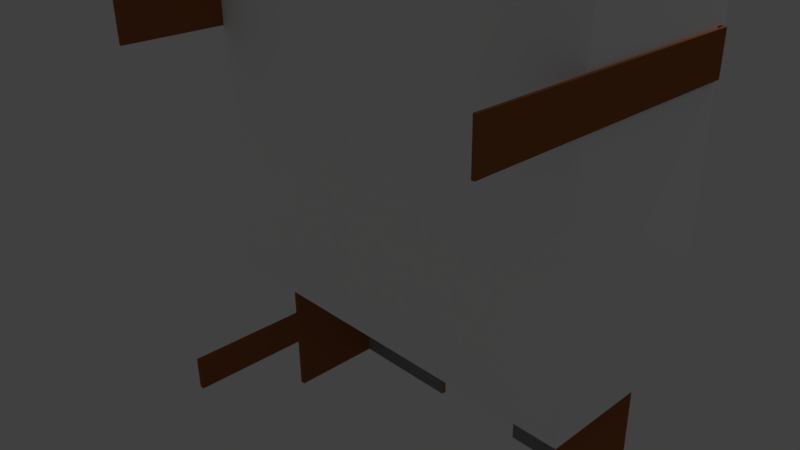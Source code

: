 # Source: ThermoCouple.blend  (saved by Blender 2.77.0; exported with 4.5.12 LTS)
import bpy
from mathutils import Matrix  # noqa: F401  (used for matrix-valued properties, if any)

bpy.ops.wm.read_factory_settings(use_empty=True)
scene = bpy.context.scene
scene.name = 'Scene'

# ---- collections
col_collection_1 = bpy.data.collections.new('Collection 1'); scene.collection.children.link(col_collection_1)

# ---- materials (node trees are filled in below, after node groups)
mat_material_001 = bpy.data.materials.new('Material.001')
mat_material_001.alpha_threshold = 0.0
mat_material_001.use_transparent_shadow = False
mat_material_001.diffuse_color = (0.0, 0.0, 0.0, 1.0)
mat_material_001.roughness = 0.5
mat_material_001.specular_intensity = 0.0
mat_material_005 = bpy.data.materials.new('Material.005')
mat_material_005.alpha_threshold = 0.0
mat_material_005.use_transparent_shadow = False
mat_material_005.diffuse_color = (1.0, 1.0, 1.0, 1.0)
mat_material_005.roughness = 0.5
mat_material_005.specular_intensity = 0.0
mat_material_006 = bpy.data.materials.new('Material.006')
mat_material_006.alpha_threshold = 0.0
mat_material_006.use_transparent_shadow = False
mat_material_006.diffuse_color = (0.3424, 0.1153, 0.04046, 1.0)
mat_material_006.roughness = 0.5
mat_material_006.specular_intensity = 0.6421
mat_material_007 = bpy.data.materials.new('Material.007')
mat_material_007.alpha_threshold = 0.0
mat_material_007.use_transparent_shadow = False
mat_material_007.diffuse_color = (0.2738, 0.2738, 0.2738, 1.0)
mat_material_007.roughness = 0.5
mat_material_007.specular_intensity = 1.0

# ---- material node trees

# ---- world
world_world = bpy.data.worlds.new('World'); scene.world = world_world
world_world.color = (0.05088, 0.05088, 0.05088)
world_world.use_sun_shadow = False
world_world.sun_shadow_jitter_overblur = 0.0
world_world.cycles.sampling_method = 'MANUAL'

# ---- cameras
cam_camera = bpy.data.cameras.new('Camera')
cam_camera.clip_end = 100.0
cam_camera.lens = 35.0
cam_camera.sensor_width = 32.0
cam_camera.sensor_height = 18.0
cam_camera.ortho_scale = 7.314
cam_camera.dof.focus_distance = 0.0
cam_camera.dof.aperture_fstop = 128.0

# ---- lights
light_lamp = bpy.data.lights.new('Lamp', 'POINT')
light_lamp.transmission_factor = 0.0
light_lamp.cutoff_distance = 30.0
light_lamp.energy = 224.0
light_lamp.shadow_buffer_clip_start = 1.001
light_lamp.shadow_soft_size = 0.1
light_lamp.shadow_maximum_resolution = 0.006
light_lamp.use_absolute_resolution = True

# ---- meshes
me_mesh_001 = bpy.data.meshes.new('Mesh.001')
me_mesh_001.from_pydata([(0.251, 0.589, 0.0), (0.251, 0.394, 0.0), (0.056, 0.394, 0.0), (0.056, 0.312, 0.0), (0.251, 0.312, 0.0), (0.251, 0.117, 0.0), (0.333, 0.117, 0.0), (0.333, 0.312, 0.0), (0.528, 0.312, 0.0), (0.528, 0.394, 0.0), (0.333, 0.394, 0.0), (0.333, 0.589, 0.0)], [], [(1, 11, 0), (1, 10, 11), (3, 1, 2), (3, 10, 1), (3, 9, 10), (3, 8, 9), (4, 8, 3), (5, 7, 4), (7, 8, 4), (5, 6, 7)])
me_mesh_001.materials.append(mat_material_001)
me_mesh_001.use_remesh_preserve_volume = False
me_mesh_001.use_remesh_preserve_attributes = False
me_mesh_001.use_mirror_vertex_groups = False
me_mesh_001.update()
me_mesh = bpy.data.meshes.new('Mesh')
me_mesh.from_pydata([(0.285, 0.359, 0.0), (0.582, 0.682, 0.0), (0.46, 0.682, 0.0), (0.173, 0.37, 0.0), (0.173, 0.682, 0.0), (0.075, 0.682, 0.0), (0.075, 0.0, 0.0), (0.173, 0.0, 0.0), (0.173, 0.337, 0.0), (0.52, 0.0, 0.0), (0.655, 0.0, 0.0)], [], [(6, 4, 5), (6, 3, 4), (3, 1, 2), (3, 0, 1), (6, 8, 3), (8, 0, 3), (8, 10, 0), (6, 7, 8), (9, 10, 8)])
me_mesh.materials.append(mat_material_001)
me_mesh.use_remesh_preserve_volume = False
me_mesh.use_remesh_preserve_attributes = False
me_mesh.use_mirror_vertex_groups = False
me_mesh.update()
me_thermocouple_003 = bpy.data.meshes.new('ThermoCouple.003')
me_thermocouple_003.from_pydata([(-10.72, -2.242, 6.694), (-10.72, -7.042, 6.694), (-10.72, -2.242, 6.894), (-10.72, -7.042, 6.894), (-9.421, -7.042, 6.894), (-9.421, -7.042, 6.694), (-9.421, -2.242, 6.694), (-7.471, 1.558, 6.694), (-12.97, 1.558, 6.694), (-12.97, -2.242, 6.694), (-7.471, -2.242, 6.694), (-6.871, 2.57, -7.606), (-6.871, 1.87, 1.894), (-6.871, 2.57, 7.894), (-6.871, 1.87, 6.994), (-6.871, 1.47, 6.994), (-6.871, -3.73, -7.606), (-6.871, 1.47, -6.806), (-6.871, 1.87, -6.806), (-6.871, 1.87, -1.806), (-6.871, -3.73, 7.894), (-6.871, 1.47, 1.894), (-6.871, 1.47, -1.806), (-7.371, 1.769, -1.906), (-12.97, 1.769, -1.906), (-7.371, 1.558, -1.905), (-12.97, 1.558, -1.905), (-10.99, -2.242, -6.505), (-10.99, -7.042, -6.505), (-9.494, -2.242, -6.505), (-9.494, -7.042, -6.505), (-9.494, -7.042, -6.705), (-10.99, -7.042, -6.705), (-10.99, -2.242, -6.705), (-7.471, -2.242, -6.505), (-7.471, 1.558, -6.505), (-9.494, -2.242, -6.505), (-12.97, 1.558, -6.505), (-12.97, -2.242, -6.505), (-7.471, 1.558, -6.705), (-7.471, 1.558, -6.705), (-7.471, -2.242, -6.705), (-9.494, -2.242, -6.705), (-12.97, -2.242, -6.705), (-7.371, 1.47, 6.994), (-7.371, 1.87, 6.994), (-7.371, 1.47, 1.894), (-7.371, 1.87, 1.894), (-7.371, 1.758, 6.894), (-7.371, 1.758, 1.994), (-7.371, 1.558, 6.894), (-7.371, 1.558, 1.994), (-12.97, 1.558, 1.994), (-7.471, 1.558, 6.894), (-12.97, 1.758, 6.894), (-12.97, -2.242, 6.894), (-9.421, -2.242, 6.894), (-7.471, -2.242, 6.894), (-7.371, 1.47, -1.806), (-7.371, 1.87, -1.806), (-7.371, 1.47, -6.806), (-7.371, 1.87, -6.806), (-7.371, 1.558, -6.705), (-7.371, 1.758, -6.706), (-12.97, 1.758, -6.706), (-12.97, 1.558, -6.705), (-12.97, 1.558, -6.705), (-12.97, 1.758, 1.994), (8.229, 1.968, 5.307), (8.229, 1.968, 3.295), (8.229, 1.969, 5.307), (8.229, 1.969, 3.295), (8.343, 1.891, -3.006), (8.343, 1.891, -5.056), (8.629, 2.32, -3.006), (8.629, 2.32, -5.056), (8.629, 1.463, -3.006), (8.629, 1.463, -5.056), (8.629, 2.369, 5.307), (8.629, 2.369, 3.295), (8.629, 1.568, 5.307), (8.629, 1.568, 3.295), (8.629, 1.77, -5.156), (8.629, 2.37, -5.156), (8.629, 2.37, -2.906), (8.629, 1.77, -2.906), (8.629, -3.53, -0.6558), (8.629, -3.53, -7.406), (8.629, 1.77, -7.406), (8.629, 1.77, -0.6558), (8.629, 1.77, 3.194), (8.629, 2.37, 3.194), (8.629, 2.37, 5.444), (8.629, 1.77, 5.444), (8.629, -3.53, 0.9442), (8.629, 1.77, 0.9442), (8.629, 1.77, 7.694), (8.629, -3.53, 7.694), (8.129, 2.57, -0.6558), (8.129, 2.57, 0.9442), (8.129, 2.07, -0.6558), (8.129, 2.07, 0.9442), (2.779, 2.52, -7.706), (4.279, 2.52, -7.706), (2.779, -7.68, -7.706), (4.279, -7.68, -7.706), (4.279, 2.52, 7.994), (2.779, 2.52, 7.994), (2.779, -7.68, 7.994), (4.279, -7.68, 7.994), (4.279, 2.17, 7.894), (2.779, 2.17, 7.894), (4.279, 2.22, 7.894), (2.779, 2.22, 7.894), (4.279, 2.22, -7.606), (2.779, 2.22, -7.606), (4.279, 2.17, -7.606), (2.779, 2.17, -7.606), (9.129, 2.57, 0.9442), (9.129, 2.07, 0.9442), (9.129, 2.07, -0.6558), (9.129, 2.57, -0.6558), (9.129, 1.77, -5.156), (9.129, 2.37, -5.156), (9.129, 2.37, -2.906), (9.129, 1.77, -2.906), (9.129, 1.77, -0.6558), (9.129, -3.53, -0.6558), (9.129, -3.53, -7.406), (9.129, 1.77, -7.406), (9.129, 2.37, 3.194), (9.129, 2.37, 5.444), (9.129, 1.77, 5.444), (9.129, 1.77, 7.694), (9.129, -3.53, 7.694), (9.129, -3.53, 0.9442), (9.129, 1.77, 0.9442), (9.129, 1.77, 3.194), (2.779, -7.68, -7.606), (4.279, -7.68, -7.606), (4.279, -7.68, 7.894), (2.779, -7.68, 7.894), (4.329, 2.57, 7.894), (4.329, 2.57, -7.606), (4.329, 2.17, 7.894), (4.329, 2.17, -7.606), (9.129, 2.57, -7.606), (9.129, 2.57, 7.894), (4.279, -3.73, 7.894), (4.279, -3.73, -7.606), (2.721, 2.57, -7.606), (2.729, 2.57, 7.894), (2.721, 2.17, -7.606), (2.729, 2.17, 7.894), (2.779, -3.73, -7.606), (2.779, -3.73, 7.894), (9.129, -3.73, 7.894), (9.129, -3.73, -7.606)], [], [(0, 1, 2), (2, 1, 3), (3, 1, 4), (4, 1, 5), (5, 1, 6), (6, 1, 0), (6, 0, 7), (7, 0, 8), (8, 0, 9), (7, 10, 6), (11, 12, 13), (13, 12, 14), (13, 14, 15), (16, 17, 11), (11, 17, 18), (11, 18, 19), (20, 21, 16), (16, 21, 22), (16, 22, 17), (21, 20, 15), (15, 20, 13), (22, 21, 19), (19, 21, 12), (19, 12, 11), (23, 24, 25), (25, 24, 26), (27, 28, 29), (29, 28, 30), (30, 28, 31), (31, 28, 32), (28, 27, 32), (32, 27, 33), (34, 35, 36), (36, 35, 37), (36, 37, 27), (27, 37, 38), (39, 35, 40), (40, 35, 34), (40, 34, 41), (34, 36, 41), (41, 36, 42), (33, 42, 32), (32, 42, 31), (27, 38, 33), (33, 38, 43), (15, 14, 44), (44, 14, 45), (21, 15, 46), (46, 15, 44), (12, 21, 47), (47, 21, 46), (14, 12, 45), (45, 12, 47), (48, 45, 49), (49, 45, 47), (49, 47, 46), (45, 48, 44), (44, 48, 50), (44, 50, 51), (44, 51, 46), (46, 51, 49), (52, 51, 7), (7, 51, 50), (7, 50, 53), (7, 8, 52), (50, 48, 53), (53, 48, 54), (53, 54, 2), (2, 54, 55), (2, 56, 53), (53, 56, 57), (22, 19, 58), (58, 19, 59), (17, 22, 60), (60, 22, 58), (18, 17, 61), (61, 17, 60), (19, 18, 59), (59, 18, 61), (23, 25, 58), (58, 25, 62), (58, 62, 60), (60, 62, 63), (60, 63, 61), (61, 63, 23), (61, 23, 59), (59, 23, 58), (23, 63, 24), (24, 63, 64), (62, 39, 63), (63, 39, 64), (64, 39, 65), (65, 39, 40), (65, 40, 66), (6, 56, 5), (5, 56, 4), (3, 4, 2), (2, 4, 56), (6, 10, 56), (56, 10, 57), (2, 55, 0), (0, 55, 9), (29, 30, 36), (36, 30, 31), (36, 31, 42), (27, 29, 36), (43, 66, 33), (33, 66, 42), (42, 66, 40), (42, 40, 41), (43, 38, 66), (66, 38, 37), (66, 37, 65), (39, 62, 35), (35, 62, 25), (35, 25, 26), (26, 37, 35), (7, 53, 10), (10, 53, 57), (26, 24, 37), (37, 24, 64), (37, 64, 65), (51, 52, 49), (49, 52, 67), (48, 49, 54), (54, 49, 67), (9, 55, 8), (8, 55, 54), (8, 54, 67), (67, 52, 8), (68, 69, 70), (70, 69, 71), (72, 73, 74), (74, 73, 75), (76, 72, 74), (73, 72, 77), (77, 72, 76), (75, 73, 77), (70, 71, 78), (78, 71, 79), (78, 80, 70), (70, 80, 68), (69, 68, 81), (81, 68, 80), (81, 79, 69), (69, 79, 71), (77, 82, 75), (75, 82, 83), (75, 83, 74), (74, 83, 84), (74, 84, 85), (76, 86, 77), (77, 86, 87), (77, 87, 88), (74, 85, 76), (76, 85, 89), (76, 89, 86), (88, 82, 77), (81, 90, 79), (79, 90, 91), (79, 91, 78), (78, 91, 92), (78, 92, 93), (80, 94, 81), (81, 94, 95), (81, 95, 90), (78, 93, 80), (80, 93, 96), (80, 96, 97), (97, 94, 80), (98, 99, 100), (100, 99, 101), (102, 103, 104), (104, 103, 105), (103, 102, 106), (106, 102, 107), (108, 109, 107), (107, 109, 106), (110, 111, 112), (112, 111, 113), (112, 113, 114), (114, 113, 115), (114, 115, 116), (116, 115, 117), (99, 118, 101), (101, 118, 119), (119, 120, 101), (101, 120, 100), (121, 98, 120), (120, 98, 100), (122, 123, 82), (82, 123, 83), (123, 124, 83), (83, 124, 84), (124, 125, 84), (84, 125, 85), (125, 126, 85), (85, 126, 89), (126, 127, 89), (89, 127, 86), (127, 128, 86), (86, 128, 87), (128, 129, 87), (87, 129, 88), (129, 122, 88), (88, 122, 82), (130, 131, 91), (91, 131, 92), (131, 132, 92), (92, 132, 93), (132, 133, 93), (93, 133, 96), (133, 134, 96), (96, 134, 97), (134, 135, 97), (97, 135, 94), (135, 136, 94), (94, 136, 95), (136, 137, 95), (95, 137, 90), (137, 130, 90), (90, 130, 91), (138, 104, 139), (139, 104, 105), (140, 109, 141), (141, 109, 108), (142, 143, 144), (144, 143, 145), (142, 99, 143), (143, 99, 98), (143, 98, 146), (146, 98, 121), (142, 147, 99), (99, 147, 118), (116, 103, 114), (114, 103, 106), (114, 106, 112), (112, 106, 110), (110, 106, 148), (148, 106, 109), (148, 109, 140), (116, 149, 103), (103, 149, 105), (105, 149, 139), (150, 151, 152), (152, 151, 153), (144, 145, 110), (110, 145, 116), (110, 116, 111), (111, 116, 117), (111, 117, 153), (153, 117, 152), (138, 154, 104), (104, 154, 102), (102, 154, 117), (102, 117, 115), (102, 115, 107), (107, 115, 113), (107, 113, 111), (111, 155, 107), (107, 155, 108), (108, 155, 141), (137, 119, 130), (130, 119, 118), (130, 118, 131), (131, 118, 147), (131, 147, 133), (133, 147, 156), (133, 156, 134), (134, 156, 135), (135, 156, 157), (135, 157, 127), (127, 157, 128), (128, 157, 129), (129, 157, 146), (129, 146, 123), (123, 146, 121), (123, 121, 124), (124, 121, 120), (124, 120, 125), (125, 120, 126), (126, 120, 136), (126, 136, 135), (137, 136, 119), (119, 136, 120), (133, 132, 131), (122, 129, 123), (127, 126, 135), (116, 145, 149), (149, 145, 157), (157, 145, 146), (146, 145, 143), (149, 154, 139), (139, 154, 138), (155, 148, 141), (141, 148, 140), (110, 148, 144), (144, 148, 156), (144, 156, 147), (147, 142, 144), (117, 154, 152), (152, 154, 16), (152, 16, 11), (11, 150, 152), (151, 150, 13), (13, 150, 11), (111, 153, 155), (155, 153, 20), (20, 153, 13), (13, 153, 151), (156, 148, 157), (157, 148, 149), (149, 148, 155), (149, 155, 154), (154, 155, 16), (16, 155, 20)])
me_thermocouple_003.polygons.foreach_set('material_index', [1, 1, 1, 1, 1, 1, 1, 1, 1, 1, 0, 0, 0, 0, 0, 0, 0, 0, 0, 0, 0, 0, 0, 0, 1, 1, 1, 1, 1, 1, 1, 1, 1, 1, 1, 1, 0, 1, 1, 1, 1, 1, 1, 1, 1, 0, 0, 0, 0, 0, 0, 0, 0, 0, 0, 0, 0, 0, 0, 0, 0, 2, 1, 1, 2, 1, 1, 1, 1, 1, 1, 0, 0, 0, 0, 0, 0, 0, 0, 0, 0, 0, 0, 0, 0, 0, 0, 1, 1, 1, 1, 1, 1, 1, 1, 1, 1, 1, 1, 1, 1, 1, 1, 1, 1, 1, 1, 1, 1, 1, 1, 1, 1, 1, 1, 2, 2, 1, 1, 1, 1, 1, 1, 1, 1, 1, 1, 1, 1, 1, 0, 0, 2, 2, 2, 2, 2, 2, 2, 2, 2, 0, 2, 2, 2, 0, 2, 2, 2, 2, 2, 2, 2, 2, 2, 2, 2, 2, 2, 2, 0, 0, 2, 2, 2, 2, 2, 2, 2, 2, 0, 0, 1, 1, 1, 1, 1, 1, 0, 0, 0, 0, 0, 0, 0, 0, 0, 0, 0, 0, 0, 0, 0, 0, 0, 0, 0, 0, 0, 0, 0, 0, 0, 0, 0, 0, 0, 0, 0, 0, 0, 0, 0, 0, 0, 0, 0, 0, 0, 0, 0, 0, 1, 1, 1, 1, 0, 0, 0, 0, 0, 0, 0, 0, 1, 1, 1, 1, 1, 1, 1, 1, 1, 1, 0, 0, 0, 0, 0, 0, 0, 0, 1, 1, 1, 1, 1, 1, 1, 1, 1, 1, 0, 0, 0, 0, 0, 0, 0, 0, 0, 0, 0, 0, 0, 0, 0, 0, 0, 0, 0, 0, 0, 0, 0, 0, 0, 0, 0, 0, 0, 0, 1, 1, 1, 1, 0, 0, 0, 0, 0, 0, 0, 0, 0, 0, 0, 0, 0, 0, 0, 0, 0, 0, 0, 0])
_uv = me_thermocouple_003.uv_layers.new(name='UVMap')
_uv.uv.foreach_set('vector', [0.0, 0.0, 1.0, 0.0, 1.0, 1.0, 0.0, 0.0, 1.0, 0.0, 1.0, 1.0, 0.0, 0.0, 1.0, 0.0, 1.0, 1.0, 0.0, 0.0, 1.0, 0.0, 1.0, 1.0, 0.0, 0.0, 1.0, 0.0, 1.0, 1.0, 0.0, 0.0, 1.0, 0.0, 1.0, 1.0, 0.0, 0.0, 1.0, 0.0, 1.0, 1.0, 0.0, 0.0, 1.0, 0.0, 1.0, 1.0, 0.0, 0.0, 1.0, 0.0, 1.0, 1.0, 0.0, 0.0, 1.0, 0.0, 1.0, 1.0, 0.0, 0.0, 1.0, 0.0, 1.0, 1.0, 0.0, 0.0, 1.0, 0.0, 1.0, 1.0, 0.0, 0.0, 1.0, 0.0, 1.0, 1.0, 0.0, 0.0, 1.0, 0.0, 1.0, 1.0, 0.0, 0.0, 1.0, 0.0, 1.0, 1.0, 0.0, 0.0, 1.0, 0.0, 1.0, 1.0, 0.0, 0.0, 1.0, 0.0, 1.0, 1.0, 0.0, 0.0, 1.0, 0.0, 1.0, 1.0, 0.0, 0.0, 1.0, 0.0, 1.0, 1.0, 0.0, 0.0, 1.0, 0.0, 1.0, 1.0, 0.0, 0.0, 1.0, 0.0, 1.0, 1.0, 0.0, 0.0, 1.0, 0.0, 1.0, 1.0, 0.0, 0.0, 1.0, 0.0, 1.0, 1.0, 0.0, 0.0, 1.0, 0.0, 1.0, 1.0, 0.0, 0.0, 1.0, 0.0, 1.0, 1.0, 0.0, 0.0, 1.0, 0.0, 1.0, 1.0, 0.0, 0.0, 1.0, 0.0, 1.0, 1.0, 0.0, 0.0, 1.0, 0.0, 1.0, 1.0, 0.0, 0.0, 1.0, 0.0, 1.0, 1.0, 0.0, 0.0, 1.0, 0.0, 1.0, 1.0, 0.0, 0.0, 1.0, 0.0, 1.0, 1.0, 0.0, 0.0, 1.0, 0.0, 1.0, 1.0, 0.0, 0.0, 1.0, 0.0, 1.0, 1.0, 0.0, 0.0, 1.0, 0.0, 1.0, 1.0, 0.0, 0.0, 1.0, 0.0, 1.0, 1.0, 0.0, 0.0, 1.0, 0.0, 1.0, 1.0, 0.0, 0.0, 1.0, 0.0, 1.0, 1.0, 0.0, 0.0, 1.0, 0.0, 1.0, 1.0, 0.0, 0.0, 1.0, 0.0, 1.0, 1.0, 0.0, 0.0, 1.0, 0.0, 1.0, 1.0, 0.0, 0.0, 1.0, 0.0, 1.0, 1.0, 0.0, 0.0, 1.0, 0.0, 1.0, 1.0, 0.0, 0.0, 1.0, 0.0, 1.0, 1.0, 0.0, 0.0, 1.0, 0.0, 1.0, 1.0, 0.0, 0.0, 1.0, 0.0, 1.0, 1.0, 0.0, 0.0, 1.0, 0.0, 1.0, 1.0, 0.0, 0.0, 1.0, 0.0, 1.0, 1.0, 0.0, 0.0, 1.0, 0.0, 1.0, 1.0, 0.0, 0.0, 1.0, 0.0, 1.0, 1.0, 0.0, 0.0, 1.0, 0.0, 1.0, 1.0, 0.0, 0.0, 1.0, 0.0, 1.0, 1.0, 0.0, 0.0, 1.0, 0.0, 1.0, 1.0, 0.0, 0.0, 1.0, 0.0, 1.0, 1.0, 0.0, 0.0, 1.0, 0.0, 1.0, 1.0, 0.0, 0.0, 1.0, 0.0, 1.0, 1.0, 0.0, 0.0, 1.0, 0.0, 1.0, 1.0, 0.0, 0.0, 1.0, 0.0, 1.0, 1.0, 0.0, 0.0, 1.0, 0.0, 1.0, 1.0, 0.0, 0.0, 1.0, 0.0, 1.0, 1.0, 0.0, 0.0, 1.0, 0.0, 1.0, 1.0, 0.0, 0.0, 1.0, 0.0, 1.0, 1.0, 0.0, 0.0, 1.0, 0.0, 1.0, 1.0, 0.0, 0.0, 1.0, 0.0, 1.0, 1.0, 0.0, 0.0, 1.0, 0.0, 1.0, 1.0, 0.0, 0.0, 1.0, 0.0, 1.0, 1.0, 0.0, 0.0, 1.0, 0.0, 1.0, 1.0, 0.0, 0.0, 1.0, 0.0, 1.0, 1.0, 0.0, 0.0, 1.0, 0.0, 1.0, 1.0, 0.0, 0.0, 1.0, 0.0, 1.0, 1.0, 0.0, 0.0, 1.0, 0.0, 1.0, 1.0, 0.0, 0.0, 1.0, 0.0, 1.0, 1.0, 0.0, 0.0, 1.0, 0.0, 1.0, 1.0, 0.0, 0.0, 1.0, 0.0, 1.0, 1.0, 0.0, 0.0, 1.0, 0.0, 1.0, 1.0, 0.0, 0.0, 1.0, 0.0, 1.0, 1.0, 0.0, 0.0, 1.0, 0.0, 1.0, 1.0, 0.0, 0.0, 1.0, 0.0, 1.0, 1.0, 0.0, 0.0, 1.0, 0.0, 1.0, 1.0, 0.0, 0.0, 1.0, 0.0, 1.0, 1.0, 0.0, 0.0, 1.0, 0.0, 1.0, 1.0, 0.0, 0.0, 1.0, 0.0, 1.0, 1.0, 0.0, 0.0, 1.0, 0.0, 1.0, 1.0, 0.0, 0.0, 1.0, 0.0, 1.0, 1.0, 0.0, 0.0, 1.0, 0.0, 1.0, 1.0, 0.0, 0.0, 1.0, 0.0, 1.0, 1.0, 0.0, 0.0, 1.0, 0.0, 1.0, 1.0, 0.0, 0.0, 1.0, 0.0, 1.0, 1.0, 0.0, 0.0, 1.0, 0.0, 1.0, 1.0, 0.0, 0.0, 1.0, 0.0, 1.0, 1.0, 0.0, 0.0, 1.0, 0.0, 1.0, 1.0, 0.0, 0.0, 1.0, 0.0, 1.0, 1.0, 0.0, 0.0, 1.0, 0.0, 1.0, 1.0, 0.0, 0.0, 1.0, 0.0, 1.0, 1.0, 0.0, 0.0, 1.0, 0.0, 1.0, 1.0, 0.0, 0.0, 1.0, 0.0, 1.0, 1.0, 0.0, 0.0, 1.0, 0.0, 1.0, 1.0, 0.0, 0.0, 1.0, 0.0, 1.0, 1.0, 0.0, 0.0, 1.0, 0.0, 1.0, 1.0, 0.0, 0.0, 1.0, 0.0, 1.0, 1.0, 0.0, 0.0, 1.0, 0.0, 1.0, 1.0, 0.0, 0.0, 1.0, 0.0, 1.0, 1.0, 0.0, 0.0, 1.0, 0.0, 1.0, 1.0, 0.0, 0.0, 1.0, 0.0, 1.0, 1.0, 0.0, 0.0, 1.0, 0.0, 1.0, 1.0, 0.0, 0.0, 1.0, 0.0, 1.0, 1.0, 0.0, 0.0, 1.0, 0.0, 1.0, 1.0, 0.0, 0.0, 1.0, 0.0, 1.0, 1.0, 0.0, 0.0, 1.0, 0.0, 1.0, 1.0, 0.0, 0.0, 1.0, 0.0, 1.0, 1.0, 0.0, 0.0, 1.0, 0.0, 1.0, 1.0, 0.0, 0.0, 1.0, 0.0, 1.0, 1.0, 0.0, 0.0, 1.0, 0.0, 1.0, 1.0, 0.0, 0.0, 1.0, 0.0, 1.0, 1.0, 0.0, 0.0, 1.0, 0.0, 1.0, 1.0, 0.0, 0.0, 1.0, 0.0, 1.0, 1.0, 0.0, 0.0, 1.0, 0.0, 1.0, 1.0, 0.0, 0.0, 1.0, 0.0, 1.0, 1.0, 0.0, 0.0, 1.0, 0.0, 1.0, 1.0, 0.0, 0.0, 1.0, 0.0, 1.0, 1.0, 0.0, 0.0, 1.0, 0.0, 1.0, 1.0, 0.0, 0.0, 1.0, 0.0, 1.0, 1.0, 0.0, 0.0, 1.0, 0.0, 1.0, 1.0, 0.0, 0.0, 1.0, 0.0, 1.0, 1.0, 0.0, 0.0, 1.0, 0.0, 1.0, 1.0, 0.0, 0.0, 1.0, 0.0, 1.0, 1.0, 0.0, 0.0, 1.0, 0.0, 1.0, 1.0, 0.0, 0.0, 1.0, 0.0, 1.0, 1.0, 0.0, 0.0, 1.0, 0.0, 1.0, 1.0, 0.0, 0.0, 1.0, 0.0, 1.0, 1.0, 0.0, 0.0, 1.0, 0.0, 1.0, 1.0, 0.0, 0.0, 1.0, 0.0, 1.0, 1.0, 0.0, 0.0, 1.0, 0.0, 1.0, 1.0, 0.0, 0.0, 1.0, 0.0, 1.0, 1.0, 0.0, 0.0, 1.0, 0.0, 1.0, 1.0, 0.0, 0.0, 1.0, 0.0, 1.0, 1.0, 0.0, 0.0, 1.0, 0.0, 1.0, 1.0, 0.0, 0.0, 1.0, 0.0, 1.0, 1.0, 0.0, 0.0, 1.0, 0.0, 1.0, 1.0, 0.0, 0.0, 1.0, 0.0, 1.0, 1.0, 0.0, 0.0, 1.0, 0.0, 1.0, 1.0, 0.0, 0.0, 1.0, 0.0, 1.0, 1.0, 0.0, 0.0, 1.0, 0.0, 1.0, 1.0, 0.0, 0.0, 1.0, 0.0, 1.0, 1.0, 0.0, 0.0, 1.0, 0.0, 1.0, 1.0, 0.0, 0.0, 1.0, 0.0, 1.0, 1.0, 0.0, 0.0, 1.0, 0.0, 1.0, 1.0, 0.0, 0.0, 1.0, 0.0, 1.0, 1.0, 0.0, 0.0, 1.0, 0.0, 1.0, 1.0, 0.0, 0.0, 1.0, 0.0, 1.0, 1.0, 0.0, 0.0, 1.0, 0.0, 1.0, 1.0, 0.0, 0.0, 1.0, 0.0, 1.0, 1.0, 0.0, 0.0, 1.0, 0.0, 1.0, 1.0, 0.0, 0.0, 1.0, 0.0, 1.0, 1.0, 0.0, 0.0, 1.0, 0.0, 1.0, 1.0, 0.0, 0.0, 1.0, 0.0, 1.0, 1.0, 0.0, 0.0, 1.0, 0.0, 1.0, 1.0, 0.0, 0.0, 1.0, 0.0, 1.0, 1.0, 0.0, 0.0, 1.0, 0.0, 1.0, 1.0, 0.0, 0.0, 1.0, 0.0, 1.0, 1.0, 0.0, 0.0, 1.0, 0.0, 1.0, 1.0, 0.0, 0.0, 1.0, 0.0, 1.0, 1.0, 0.0, 0.0, 1.0, 0.0, 1.0, 1.0, 0.0, 0.0, 1.0, 0.0, 1.0, 1.0, 0.0, 0.0, 1.0, 0.0, 1.0, 1.0, 0.0, 0.0, 1.0, 0.0, 1.0, 1.0, 0.0, 0.0, 1.0, 0.0, 1.0, 1.0, 0.0, 0.0, 1.0, 0.0, 1.0, 1.0, 0.0, 0.0, 1.0, 0.0, 1.0, 1.0, 0.0, 0.0, 1.0, 0.0, 1.0, 1.0, 0.0, 0.0, 1.0, 0.0, 1.0, 1.0, 0.0, 0.0, 1.0, 0.0, 1.0, 1.0, 0.0, 0.0, 1.0, 0.0, 1.0, 1.0, 0.0, 0.0, 1.0, 0.0, 1.0, 1.0, 0.0, 0.0, 1.0, 0.0, 1.0, 1.0, 0.0, 0.0, 1.0, 0.0, 1.0, 1.0, 0.0, 0.0, 1.0, 0.0, 1.0, 1.0, 0.0, 0.0, 1.0, 0.0, 1.0, 1.0, 0.0, 0.0, 1.0, 0.0, 1.0, 1.0, 0.0, 0.0, 1.0, 0.0, 1.0, 1.0, 0.0, 0.0, 1.0, 0.0, 1.0, 1.0, 0.0, 0.0, 1.0, 0.0, 1.0, 1.0, 0.0, 0.0, 1.0, 0.0, 1.0, 1.0, 0.0, 0.0, 1.0, 0.0, 1.0, 1.0, 0.0, 0.0, 1.0, 0.0, 1.0, 1.0, 0.0, 0.0, 1.0, 0.0, 1.0, 1.0, 0.0, 0.0, 1.0, 0.0, 1.0, 1.0, 0.0, 0.0, 1.0, 0.0, 1.0, 1.0, 0.0, 0.0, 1.0, 0.0, 1.0, 1.0, 0.0, 0.0, 1.0, 0.0, 1.0, 1.0, 0.0, 0.0, 1.0, 0.0, 1.0, 1.0, 0.0, 0.0, 1.0, 0.0, 1.0, 1.0, 0.0, 0.0, 1.0, 0.0, 1.0, 1.0, 0.0, 0.0, 1.0, 0.0, 1.0, 1.0, 0.0, 0.0, 1.0, 0.0, 1.0, 1.0, 0.0, 0.0, 1.0, 0.0, 1.0, 1.0, 0.0, 0.0, 1.0, 0.0, 1.0, 1.0, 0.0, 0.0, 1.0, 0.0, 1.0, 1.0, 0.0, 0.0, 1.0, 0.0, 1.0, 1.0, 0.0, 0.0, 1.0, 0.0, 1.0, 1.0, 0.0, 0.0, 1.0, 0.0, 1.0, 1.0, 0.0, 0.0, 1.0, 0.0, 1.0, 1.0, 0.0, 0.0, 1.0, 0.0, 1.0, 1.0, 0.0, 0.0, 1.0, 0.0, 1.0, 1.0, 0.0, 0.0, 1.0, 0.0, 1.0, 1.0, 0.0, 0.0, 1.0, 0.0, 1.0, 1.0, 0.0, 0.0, 1.0, 0.0, 1.0, 1.0, 0.0, 0.0, 1.0, 0.0, 1.0, 1.0, 0.0, 0.0, 1.0, 0.0, 1.0, 1.0, 0.0, 0.0, 1.0, 0.0, 1.0, 1.0, 0.0, 0.0, 1.0, 0.0, 1.0, 1.0, 0.0, 0.0, 1.0, 0.0, 1.0, 1.0, 0.0, 0.0, 1.0, 0.0, 1.0, 1.0, 0.0, 0.0, 1.0, 0.0, 1.0, 1.0, 0.0, 0.0, 1.0, 0.0, 1.0, 1.0, 0.0, 0.0, 1.0, 0.0, 1.0, 1.0, 0.0, 0.0, 1.0, 0.0, 1.0, 1.0, 0.0, 0.0, 1.0, 0.0, 1.0, 1.0, 0.0, 0.0, 1.0, 0.0, 1.0, 1.0, 0.0, 0.0, 1.0, 0.0, 1.0, 1.0, 0.0, 0.0, 1.0, 0.0, 1.0, 1.0, 0.0, 0.0, 1.0, 0.0, 1.0, 1.0, 0.0, 0.0, 1.0, 0.0, 1.0, 1.0, 0.0, 0.0, 1.0, 0.0, 1.0, 1.0, 0.0, 0.0, 1.0, 0.0, 1.0, 1.0, 0.0, 0.0, 1.0, 0.0, 1.0, 1.0, 0.0, 0.0, 1.0, 0.0, 1.0, 1.0, 0.0, 0.0, 1.0, 0.0, 1.0, 1.0, 0.0, 0.0, 1.0, 0.0, 1.0, 1.0, 0.0, 0.0, 1.0, 0.0, 1.0, 1.0, 0.0, 0.0, 1.0, 0.0, 1.0, 1.0, 0.0, 0.0, 1.0, 0.0, 1.0, 1.0, 0.0, 0.0, 1.0, 0.0, 1.0, 1.0, 0.0, 0.0, 1.0, 0.0, 1.0, 1.0, 0.0, 0.0, 1.0, 0.0, 1.0, 1.0, 0.0, 0.0, 1.0, 0.0, 1.0, 1.0, 0.0, 0.0, 1.0, 0.0, 1.0, 1.0, 0.0, 0.0, 1.0, 0.0, 1.0, 1.0, 0.0, 0.0, 1.0, 0.0, 1.0, 1.0, 0.0, 0.0, 1.0, 0.0, 1.0, 1.0, 0.0, 0.0, 1.0, 0.0, 1.0, 1.0, 0.0, 0.0, 1.0, 0.0, 1.0, 1.0, 0.0, 0.0, 1.0, 0.0, 1.0, 1.0, 0.0, 0.0, 1.0, 0.0, 1.0, 1.0, 0.0, 0.0, 1.0, 0.0, 1.0, 1.0, 0.0, 0.0, 1.0, 0.0, 1.0, 1.0, 0.0, 0.0, 1.0, 0.0, 1.0, 1.0, 0.0, 0.0, 1.0, 0.0, 1.0, 1.0, 0.0, 0.0, 1.0, 0.0, 1.0, 1.0, 0.0, 0.0, 1.0, 0.0, 1.0, 1.0, 0.0, 0.0, 1.0, 0.0, 1.0, 1.0, 0.0, 0.0, 1.0, 0.0, 1.0, 1.0, 0.0, 0.0, 1.0, 0.0, 1.0, 1.0, 0.0, 0.0, 1.0, 0.0, 1.0, 1.0, 0.0, 0.0, 1.0, 0.0, 1.0, 1.0, 0.0, 0.0, 1.0, 0.0, 1.0, 1.0, 0.0, 0.0, 1.0, 0.0, 1.0, 1.0, 0.0, 0.0, 1.0, 0.0, 1.0, 1.0, 0.0, 0.0, 1.0, 0.0, 1.0, 1.0, 0.0, 0.0, 1.0, 0.0, 1.0, 1.0, 0.0, 0.0, 1.0, 0.0, 1.0, 1.0, 0.0, 0.0, 1.0, 0.0, 1.0, 1.0, 0.0, 0.0, 1.0, 0.0, 1.0, 1.0, 0.0, 0.0, 1.0, 0.0, 1.0, 1.0, 0.0, 0.0, 1.0, 0.0, 1.0, 1.0, 0.0, 0.0, 1.0, 0.0, 1.0, 1.0, 0.0, 0.0, 1.0, 0.0, 1.0, 1.0, 0.0, 0.0, 1.0, 0.0, 1.0, 1.0, 0.0, 0.0, 1.0, 0.0, 1.0, 1.0, 0.0, 0.0, 1.0, 0.0, 1.0, 1.0, 0.0, 0.0, 1.0, 0.0, 1.0, 1.0, 0.0, 0.0, 1.0, 0.0, 1.0, 1.0, 0.0, 0.0, 1.0, 0.0, 1.0, 1.0, 0.0, 0.0, 1.0, 0.0, 1.0, 1.0, 0.0, 0.0, 1.0, 0.0, 1.0, 1.0, 0.0, 0.0, 1.0, 0.0, 1.0, 1.0, 0.0, 0.0, 1.0, 0.0, 1.0, 1.0, 0.0, 0.0, 1.0, 0.0, 1.0, 1.0, 0.0, 0.0, 1.0, 0.0, 1.0, 1.0, 0.0, 0.0, 1.0, 0.0, 1.0, 1.0, 0.0, 0.0, 1.0, 0.0, 1.0, 1.0, 0.0, 0.0, 1.0, 0.0, 1.0, 1.0, 0.0, 0.0, 1.0, 0.0, 1.0, 1.0, 0.0, 0.0, 1.0, 0.0, 1.0, 1.0, 0.0, 0.0, 1.0, 0.0, 1.0, 1.0, 0.0, 0.0, 1.0, 0.0, 1.0, 1.0, 0.0, 0.0, 1.0, 0.0, 1.0, 1.0, 0.0, 0.0, 1.0, 0.0, 1.0, 1.0, 0.0, 0.0, 1.0, 0.0, 1.0, 1.0, 0.0, 0.0, 1.0, 0.0, 1.0, 1.0, 0.0, 0.0, 1.0, 0.0, 1.0, 1.0, 0.0, 0.0, 1.0, 0.0, 1.0, 1.0, 0.0, 0.0, 1.0, 0.0, 1.0, 1.0, 0.0, 0.0, 1.0, 0.0, 1.0, 1.0, 0.0, 0.0, 1.0, 0.0, 1.0, 1.0, 0.0, 0.0, 1.0, 0.0, 1.0, 1.0, 0.0, 0.0, 1.0, 0.0, 1.0, 1.0, 0.0, 0.0, 1.0, 0.0, 1.0, 1.0, 0.0, 0.0, 1.0, 0.0, 1.0, 1.0, 0.0, 0.0, 1.0, 0.0, 1.0, 1.0, 0.0, 0.0, 1.0, 0.0, 1.0, 1.0, 0.0, 0.0, 1.0, 0.0, 1.0, 1.0, 0.0, 0.0, 1.0, 0.0, 1.0, 1.0, 0.0, 0.0, 1.0, 0.0, 1.0, 1.0, 0.0, 0.0, 1.0, 0.0, 1.0, 1.0, 0.0, 0.0, 1.0, 0.0, 1.0, 1.0, 0.0, 0.0, 1.0, 0.0, 1.0, 1.0, 0.0, 0.0, 1.0, 0.0, 1.0, 1.0, 0.0, 0.0, 1.0, 0.0, 1.0, 1.0, 0.0, 0.0, 1.0, 0.0, 1.0, 1.0, 0.0, 0.0, 1.0, 0.0, 1.0, 1.0, 0.0, 0.0, 1.0, 0.0, 1.0, 1.0, 0.0, 0.0, 1.0, 0.0, 1.0, 1.0, 0.0, 0.0, 1.0, 0.0, 1.0, 1.0, 0.0, 0.0, 1.0, 0.0, 1.0, 1.0, 0.0, 0.0, 1.0, 0.0, 1.0, 1.0, 0.0, 0.0, 1.0, 0.0, 1.0, 1.0])
me_thermocouple_003.materials.append(mat_material_005)
me_thermocouple_003.materials.append(mat_material_006)
me_thermocouple_003.materials.append(mat_material_007)
me_thermocouple_003.use_remesh_preserve_volume = False
me_thermocouple_003.use_remesh_preserve_attributes = False
me_thermocouple_003.use_mirror_vertex_groups = False
me_thermocouple_003.update()

# ---- objects
ob_k_001 = bpy.data.objects.new('K.001', me_mesh_001)
ob_k = bpy.data.objects.new('K', me_mesh)
ob_thermocouple_001 = bpy.data.objects.new('ThermoCouple.001', me_thermocouple_003)
ob_lamp = bpy.data.objects.new('Lamp', light_lamp)
ob_camera = bpy.data.objects.new('Camera', cam_camera)

# ---- transforms, parenting, visibility, modifiers, constraints
ob_k_001.location = (0.6296, 2.554, 5.162)
ob_k_001.rotation_euler = (-1.571, -0.0, 0.0)
ob_k_001.scale = (3.35, 3.35, 1.0)
ob_k_001.lineart.crease_threshold = 0.0
ob_k.location = (-2.68, 2.554, 4.749)
ob_k.rotation_euler = (-1.571, -0.0, 0.0)
ob_k.scale = (2.264, 2.264, 1.0)
ob_k.lineart.crease_threshold = 0.0
ob_thermocouple_001.location = (0.0, 1.514, 1.327)
ob_thermocouple_001.rotation_euler = (0.0, -1.571, 0.0)
ob_thermocouple_001.scale = (0.394, 0.394, 0.394)
ob_thermocouple_001.lineart.crease_threshold = 0.0
ob_lamp.location = (3.045, 5.302, 5.904)
ob_lamp.rotation_euler = (0.6503, 0.05522, 1.866)
ob_lamp.lock_rotations_4d = False
ob_lamp.empty_display_type = 'ARROWS'
ob_lamp.color = (0.0, 0.0, 0.0, 0.0)
ob_lamp.lineart.crease_threshold = 0.0
ob_camera.location = (7.481, -6.508, 5.344)
ob_camera.rotation_euler = (1.109, 0.01082, 0.8149)
ob_camera.lock_rotations_4d = False
ob_camera.empty_display_type = 'ARROWS'
ob_camera.color = (0.0, 0.0, 0.0, 0.0)
ob_camera.display_type = 'WIRE'
ob_camera.lineart.crease_threshold = 0.0

# ---- collection membership
col_collection_1.objects.link(ob_k_001)
col_collection_1.objects.link(ob_k)
col_collection_1.objects.link(ob_thermocouple_001)
col_collection_1.objects.link(ob_lamp)
col_collection_1.objects.link(ob_camera)

# ---- scene / render settings (as saved in the file)
scene.camera = ob_camera
scene.frame_start = 1; scene.frame_end = 250; scene.frame_set(1)
scene.render.engine = 'BLENDER_EEVEE_NEXT'
scene.render.resolution_percentage = 50
scene.render.dither_intensity = 0.0
scene.cycles.use_denoising = False
scene.cycles.samples = 128
scene.cycles.sampling_pattern = 'TABULATED_SOBOL'
scene.cycles.light_sampling_threshold = 0.0
scene.cycles.use_adaptive_sampling = False
scene.cycles.use_light_tree = False
scene.cycles.blur_glossy = 0.0
scene.cycles.sample_clamp_indirect = 0.0
scene.view_settings.view_transform = 'Standard'
bpy.context.view_layer.update()
